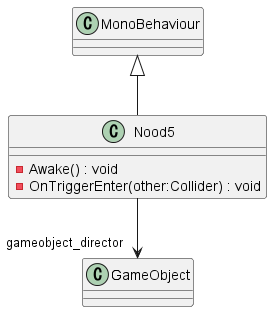

The diagram above was rendered by PlantUML. Its source (embedded in the PNG):
@startuml
class Nood5 {
    - Awake() : void
    - OnTriggerEnter(other:Collider) : void
}
MonoBehaviour <|-- Nood5
Nood5 --> "gameobject_director" GameObject
@enduml